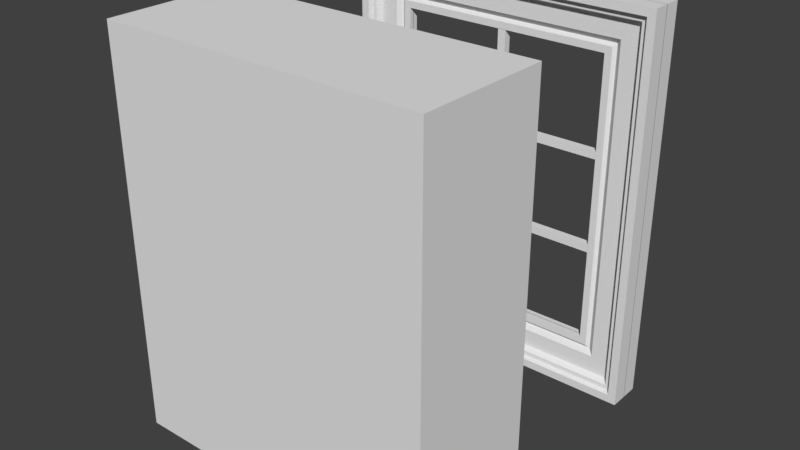# Source: Window.blend  (saved by Blender 2.78.0; exported with 4.5.12 LTS)
import bpy
from mathutils import Matrix  # noqa: F401  (used for matrix-valued properties, if any)

bpy.ops.wm.read_factory_settings(use_empty=True)
scene = bpy.context.scene
scene.name = 'Scene'

# ---- collections
col_collection_1 = bpy.data.collections.new('Collection 1'); scene.collection.children.link(col_collection_1)

# ---- materials (node trees are filled in below, after node groups)
mat_material = bpy.data.materials.new('Material')
mat_material.alpha_threshold = 0.0
mat_material.use_transparent_shadow = False
mat_material.roughness = 0.5
mat_material.line_color = (0.0, 0.0, 0.0, 1.0)

# ---- material node trees

# ---- world
world_world = bpy.data.worlds.new('World'); scene.world = world_world
world_world.color = (0.05088, 0.05088, 0.05088)
world_world.use_sun_shadow = False
world_world.sun_shadow_jitter_overblur = 0.0
world_world.cycles.sampling_method = 'MANUAL'

# ---- meshes
me_cube_002 = bpy.data.meshes.new('Cube.002')
me_cube_002.from_pydata([(-1.0, -1.0, -43.48), (-1.0, -1.0, 1.0), (-1.0, 1.0, -43.48), (-1.0, 1.0, 1.0), (1.0, -1.0, -43.48), (1.0, -1.0, 1.0), (1.0, 1.0, -43.48), (1.0, 1.0, 1.0), (-1.0, -1.0, -13.87), (-1.0, 1.0, -13.87), (1.0, 1.0, -13.87), (1.0, -1.0, -13.87), (-1.0, 1.0, -15.0), (1.0, 1.0, -15.0), (1.0, -1.0, -15.0), (-1.0, -1.0, -15.0), (26.75, 1.0, -13.87), (26.75, -1.0, -13.87), (26.75, 1.0, -15.0), (26.75, -1.0, -15.0), (-26.75, -1.0, -15.0), (-26.75, -1.0, -13.87), (-26.75, 1.0, -13.87), (-26.75, 1.0, -15.0), (-1.0, 1.0, -28.18), (1.0, 1.0, -28.18), (1.0, -1.0, -28.18), (-1.0, -1.0, -28.18), (-1.0, 1.0, -29.38), (1.0, 1.0, -29.38), (1.0, -1.0, -29.38), (-1.0, -1.0, -29.38), (26.75, 1.0, -28.18), (26.75, -1.0, -28.18), (26.75, 1.0, -29.38), (26.75, -1.0, -29.38), (-26.75, -1.0, -29.38), (-26.75, -1.0, -28.18), (-26.75, 1.0, -28.18), (-26.75, 1.0, -29.38), (-35.07, -1.573, 5.191), (-35.85, -3.231, 5.664), (-37.07, 0.3243, 6.408), (-37.4, 0.3243, 6.611), (-37.4, -4.449, 6.611), (-37.07, -3.231, 6.408), (-39.43, 0.3243, 7.848), (-39.43, -4.449, 7.848), (-26.75, -1.094, 0.1232), (-26.75, 0.3243, 0.1232), (-28.48, 0.3243, 1.177), (-28.48, -1.094, 1.177), (-29.3, 0.3243, 1.677), (-29.3, -0.3436, 1.677), (-30.63, 0.3243, 2.488), (-30.63, -1.573, 2.488), (-35.07, 0.3243, 5.191), (-35.85, 0.3243, 5.664), (-35.07, -1.573, -48.55), (-35.85, -3.231, -49.02), (-37.07, 0.3243, -49.77), (-37.4, 0.3243, -49.97), (-37.4, -4.449, -49.97), (-37.07, -3.231, -49.77), (-39.43, 0.3243, -51.21), (-39.43, -4.449, -51.21), (-26.75, -1.094, -43.48), (-26.75, 0.3243, -43.48), (-28.48, 0.3243, -44.54), (-28.48, -1.094, -44.54), (-29.3, 0.3243, -45.04), (-29.3, -0.3436, -45.04), (-30.63, 0.3243, -45.85), (-30.63, -1.573, -45.85), (-35.07, 0.3243, -48.55), (-35.85, 0.3243, -49.02), (35.07, -1.573, 5.191), (35.85, -3.231, 5.664), (37.07, 0.3243, 6.408), (37.4, 0.3243, 6.611), (37.4, -4.449, 6.611), (37.07, -3.231, 6.408), (39.43, 0.3243, 7.848), (39.43, -4.449, 7.848), (26.75, -1.094, 0.1232), (26.75, 0.3243, 0.1232), (28.48, 0.3243, 1.177), (28.48, -1.094, 1.177), (29.3, 0.3243, 1.677), (29.3, -0.3436, 1.677), (30.63, 0.3243, 2.488), (30.63, -1.573, 2.488), (35.07, 0.3243, 5.191), (35.85, 0.3243, 5.664), (35.07, -1.573, -48.55), (35.85, -3.231, -49.02), (37.07, 0.3243, -49.77), (37.4, 0.3243, -49.97), (37.4, -4.449, -49.97), (37.07, -3.231, -49.77), (39.43, 0.3243, -51.21), (39.43, -4.449, -51.21), (26.75, -1.094, -43.48), (26.75, 0.3243, -43.48), (28.48, 0.3243, -44.54), (28.48, -1.094, -44.54), (29.3, 0.3243, -45.04), (29.3, -0.3436, -45.04), (30.63, 0.3243, -45.85), (30.63, -1.573, -45.85), (35.07, 0.3243, -48.55), (35.85, 0.3243, -49.02), (-39.43, -4.449, 7.848), (-39.43, -4.449, -51.21), (39.43, -4.449, 7.848), (39.43, -4.449, -51.21), (-35.07, 2.094, 5.191), (-35.85, 3.752, 5.664), (-37.07, 0.1958, 6.408), (-37.4, 0.1958, 6.611), (-37.4, 4.969, 6.611), (-37.07, 3.752, 6.408), (-39.43, 0.1958, 7.848), (-39.43, 4.969, 7.848), (-26.75, 1.614, 0.1232), (-26.75, 0.1958, 0.1232), (-28.48, 0.1958, 1.177), (-28.48, 1.614, 1.177), (-29.3, 0.1958, 1.677), (-29.3, 0.8637, 1.677), (-30.63, 0.1958, 2.488), (-30.63, 2.094, 2.488), (-35.07, 0.1958, 5.191), (-35.85, 0.1958, 5.664), (-35.07, 2.094, -48.55), (-35.85, 3.752, -49.02), (-37.07, 0.1958, -49.77), (-37.4, 0.1958, -49.97), (-37.4, 4.969, -49.97), (-37.07, 3.752, -49.77), (-39.43, 0.1958, -51.21), (-39.43, 4.969, -51.21), (-26.75, 1.614, -43.48), (-26.75, 0.1958, -43.48), (-28.48, 0.1958, -44.54), (-28.48, 1.614, -44.54), (-29.3, 0.1958, -45.04), (-29.3, 0.8637, -45.04), (-30.63, 0.1958, -45.85), (-30.63, 2.094, -45.85), (-35.07, 0.1958, -48.55), (-35.85, 0.1958, -49.02), (35.07, 2.094, 5.191), (35.85, 3.752, 5.664), (37.07, 0.1958, 6.408), (37.4, 0.1958, 6.611), (37.4, 4.969, 6.611), (37.07, 3.752, 6.408), (39.43, 0.1958, 7.848), (39.43, 4.969, 7.848), (26.75, 1.614, 0.1232), (26.75, 0.1958, 0.1232), (28.48, 0.1958, 1.177), (28.48, 1.614, 1.177), (29.3, 0.1958, 1.677), (29.3, 0.8637, 1.677), (30.63, 0.1958, 2.488), (30.63, 2.094, 2.488), (35.07, 0.1958, 5.191), (35.85, 0.1958, 5.664), (35.07, 2.094, -48.55), (35.85, 3.752, -49.02), (37.07, 0.1958, -49.77), (37.4, 0.1958, -49.97), (37.4, 4.969, -49.97), (37.07, 3.752, -49.77), (39.43, 0.1958, -51.21), (39.43, 4.969, -51.21), (26.75, 1.614, -43.48), (26.75, 0.1958, -43.48), (28.48, 0.1958, -44.54), (28.48, 1.614, -44.54), (29.3, 0.1958, -45.04), (29.3, 0.8637, -45.04), (30.63, 0.1958, -45.85), (30.63, 2.094, -45.85), (35.07, 0.1958, -48.55), (35.85, 0.1958, -49.02), (-39.43, 4.969, 7.848), (-39.43, 4.969, -51.21), (39.43, 4.969, 7.848), (39.43, 4.969, -51.21)], [], [(8, 1, 3, 9), (9, 3, 7, 10), (10, 7, 5, 11), (11, 5, 1, 8), (2, 6, 4, 0), (7, 3, 1, 5), (14, 11, 8, 15), (13, 10, 16, 18), (12, 9, 10, 13), (8, 9, 22, 21), (27, 15, 12, 24), (24, 12, 13, 25), (25, 13, 14, 26), (26, 14, 15, 27), (18, 16, 17, 19), (10, 11, 17, 16), (14, 13, 18, 19), (11, 14, 19, 17), (20, 21, 22, 23), (12, 15, 20, 23), (9, 12, 23, 22), (15, 8, 21, 20), (30, 26, 27, 31), (26, 30, 35, 33), (28, 24, 25, 29), (27, 24, 38, 37), (0, 31, 28, 2), (2, 28, 29, 6), (6, 29, 30, 4), (4, 30, 31, 0), (34, 32, 33, 35), (29, 25, 32, 34), (25, 26, 33, 32), (30, 29, 34, 35), (36, 37, 38, 39), (31, 27, 37, 36), (28, 31, 36, 39), (24, 28, 39, 38), (48, 66, 67, 49), (52, 70, 72, 54), (59, 41, 45, 63), (64, 46, 43, 61), (56, 74, 75, 57), (47, 65, 62, 44), (58, 40, 41, 59), (63, 45, 44, 62), (69, 51, 53, 71), (42, 60, 61, 43), (49, 67, 68, 50), (71, 53, 55, 73), (73, 55, 40, 58), (50, 68, 70, 52), (46, 64, 65, 47), (54, 72, 74, 56), (66, 48, 51, 69), (57, 75, 60, 42), (84, 85, 103, 102), (88, 90, 108, 106), (95, 99, 81, 77), (100, 97, 79, 82), (92, 93, 111, 110), (83, 80, 98, 101), (94, 95, 77, 76), (99, 98, 80, 81), (105, 107, 89, 87), (78, 79, 97, 96), (85, 86, 104, 103), (107, 109, 91, 89), (109, 94, 76, 91), (86, 88, 106, 104), (82, 83, 101, 100), (90, 92, 110, 108), (102, 105, 87, 84), (93, 78, 96, 111), (40, 55, 91, 76), (55, 53, 89, 91), (53, 51, 87, 89), (51, 48, 84, 87), (48, 49, 85, 84), (49, 50, 86, 85), (50, 52, 88, 86), (52, 54, 90, 88), (54, 56, 92, 90), (56, 57, 93, 92), (57, 42, 78, 93), (42, 43, 79, 78), (43, 46, 82, 79), (46, 47, 83, 82), (47, 44, 80, 83), (44, 45, 81, 80), (45, 41, 77, 81), (41, 40, 76, 77), (59, 63, 99, 95), (63, 62, 98, 99), (62, 65, 101, 98), (65, 64, 100, 101), (64, 61, 97, 100), (61, 60, 96, 97), (60, 75, 111, 96), (75, 74, 110, 111), (74, 72, 108, 110), (72, 70, 106, 108), (70, 68, 104, 106), (68, 67, 103, 104), (67, 66, 102, 103), (66, 69, 105, 102), (69, 71, 107, 105), (71, 73, 109, 107), (73, 58, 94, 109), (58, 59, 95, 94), (65, 47, 112, 113), (101, 65, 113, 115), (83, 101, 115, 114), (83, 114, 112, 47), (124, 125, 143, 142), (128, 130, 148, 146), (135, 139, 121, 117), (140, 137, 119, 122), (132, 133, 151, 150), (123, 120, 138, 141), (134, 135, 117, 116), (139, 138, 120, 121), (145, 147, 129, 127), (118, 119, 137, 136), (125, 126, 144, 143), (147, 149, 131, 129), (149, 134, 116, 131), (126, 128, 146, 144), (122, 123, 141, 140), (130, 132, 150, 148), (142, 145, 127, 124), (133, 118, 136, 151), (160, 178, 179, 161), (164, 182, 184, 166), (171, 153, 157, 175), (176, 158, 155, 173), (168, 186, 187, 169), (159, 177, 174, 156), (170, 152, 153, 171), (175, 157, 156, 174), (181, 163, 165, 183), (154, 172, 173, 155), (161, 179, 180, 162), (183, 165, 167, 185), (185, 167, 152, 170), (162, 180, 182, 164), (158, 176, 177, 159), (166, 184, 186, 168), (178, 160, 163, 181), (169, 187, 172, 154), (116, 152, 167, 131), (131, 167, 165, 129), (129, 165, 163, 127), (127, 163, 160, 124), (124, 160, 161, 125), (125, 161, 162, 126), (126, 162, 164, 128), (128, 164, 166, 130), (130, 166, 168, 132), (132, 168, 169, 133), (133, 169, 154, 118), (118, 154, 155, 119), (119, 155, 158, 122), (122, 158, 159, 123), (123, 159, 156, 120), (120, 156, 157, 121), (121, 157, 153, 117), (117, 153, 152, 116), (135, 171, 175, 139), (139, 175, 174, 138), (138, 174, 177, 141), (141, 177, 176, 140), (140, 176, 173, 137), (137, 173, 172, 136), (136, 172, 187, 151), (151, 187, 186, 150), (150, 186, 184, 148), (148, 184, 182, 146), (146, 182, 180, 144), (144, 180, 179, 143), (143, 179, 178, 142), (142, 178, 181, 145), (145, 181, 183, 147), (147, 183, 185, 149), (149, 185, 170, 134), (134, 170, 171, 135), (141, 189, 188, 123), (177, 191, 189, 141), (159, 190, 191, 177), (159, 123, 188, 190)])
me_cube_002.materials.append(mat_material)
me_cube_002.use_remesh_preserve_volume = False
me_cube_002.use_remesh_preserve_attributes = False
me_cube_002.use_mirror_vertex_groups = False
me_cube_002.update()
me_cube_003 = bpy.data.meshes.new('Cube.003')
me_cube_003.from_pydata([(-1.0, -1.0, -0.9992), (-1.0, -1.0, 0.9883), (76.61, -1.0, -0.9992), (76.61, -1.0, 0.9883), (-1.0, -8.518, -0.9992), (-1.0, -8.518, 0.9883), (76.61, -8.518, -0.9992), (76.61, -8.518, 0.9883)], [], [(3, 1, 5, 7), (2, 3, 7, 6), (2, 0, 4, 6), (1, 0, 4, 5), (5, 4, 6, 7), (1, 3, 2, 0)])
me_cube_003.materials.append(mat_material)
me_cube_003.use_remesh_preserve_volume = False
me_cube_003.use_remesh_preserve_attributes = False
me_cube_003.use_mirror_vertex_groups = False
me_cube_003.update()

# ---- objects
ob_thingies = bpy.data.objects.new('Thingies', me_cube_002)
ob_empty = bpy.data.objects.new('Empty', None)
ob_meter = bpy.data.objects.new('Meter', me_cube_003)

# ---- transforms, parenting, visibility, modifiers, constraints
ob_thingies.location = (0.0, -0.02365, 3.516)
ob_thingies.scale = (0.09804, 0.09094, 0.1609)
ob_thingies.lineart.crease_threshold = 0.0
ob_empty.location = (0.0, 0.0, 0.0)
ob_empty.empty_image_offset = (0.0, 0.0)
ob_empty.lineart.crease_threshold = 0.0
ob_meter.location = (-3.766, -4.086, 0.0)
ob_meter.scale = (0.09963, 0.4282, -4.782)
ob_meter.lock_rotations_4d = False
ob_meter.empty_display_type = 'ARROWS'
ob_meter.lineart.crease_threshold = 0.0

# ---- collection membership
col_collection_1.objects.link(ob_thingies)
col_collection_1.objects.link(ob_empty)
col_collection_1.objects.link(ob_meter)

# ---- scene / render settings (as saved in the file)
scene.frame_start = 1; scene.frame_end = 250; scene.frame_set(1)
scene.render.engine = 'BLENDER_EEVEE_NEXT'
scene.render.resolution_percentage = 50
scene.render.dither_intensity = 0.0
scene.cycles.use_denoising = False
scene.cycles.samples = 128
scene.cycles.sampling_pattern = 'TABULATED_SOBOL'
scene.cycles.light_sampling_threshold = 0.0
scene.cycles.use_adaptive_sampling = False
scene.cycles.use_light_tree = False
scene.cycles.blur_glossy = 0.0
scene.cycles.sample_clamp_indirect = 0.0
scene.view_settings.view_transform = 'Standard'
bpy.context.view_layer.update()

# ---- added for rendering (the .blend has no active camera and no usable light): camera, sun
cam_auto = bpy.data.cameras.new('AutoCamera')
cam_auto.lens = 50.0
cam_auto.sensor_width = 36.0
cam_auto.clip_end = 1000.0
ob_auto_camera = bpy.data.objects.new('AutoCamera', cam_auto)
scene.collection.objects.link(ob_auto_camera)
ob_auto_camera.location = (13.6214, -19.9984, 10.9233)
ob_auto_camera.rotation_euler = (1.09748, -7.21219e-08, 0.694738)
scene.camera = ob_auto_camera
light_auto_sun = bpy.data.lights.new('AutoSun', 'SUN')
light_auto_sun.energy = 3.0
light_auto_sun.angle = 0.0523599
ob_auto_sun = bpy.data.objects.new('AutoSun', light_auto_sun)
scene.collection.objects.link(ob_auto_sun)
ob_auto_sun.rotation_euler = (0.872665, 0.174533, 0.523599)
bpy.context.view_layer.update()
